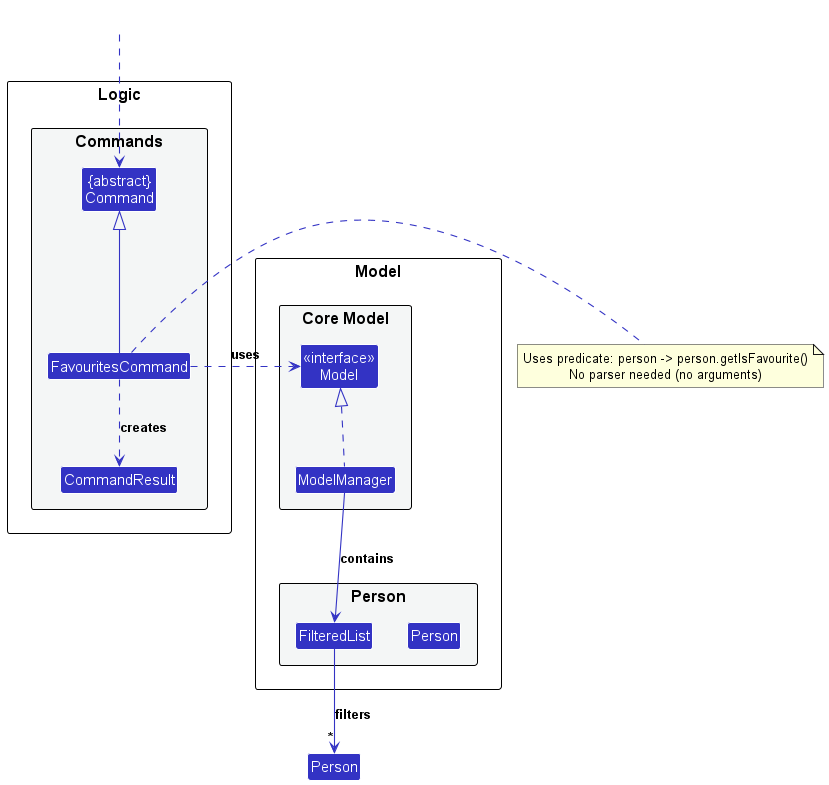

The diagram above was rendered by PlantUML. Its source (embedded in the PNG):
@startuml
!include style.puml
skinparam arrowThickness 1.1
skinparam arrowColor LOGIC_COLOR
skinparam classBackgroundColor LOGIC_COLOR

package Logic as LogicPackage {

package "Commands" #F4F6F6{
Class "{abstract}\nCommand" as Command
Class FavouritesCommand
Class CommandResult
}

}

package Model as ModelPackage {

package "Core Model" #F4F6F6{
Class "<<interface>>\nModel" as Model
Class ModelManager
}

package "Person" #F4F6F6{
Class Person
Class FilteredList
}

}

Class HiddenOutside #FFFFFF
HiddenOutside ..> Command

FavouritesCommand -up-|> Command
FavouritesCommand .right.> Model : uses
FavouritesCommand ..> CommandResult : creates

Model <|.. ModelManager
ModelManager --> FilteredList : contains
FilteredList --> "*" Person : filters

note right of FavouritesCommand
  Uses predicate: person -> person.getIsFavourite()
  No parser needed (no arguments)
end note

@enduml